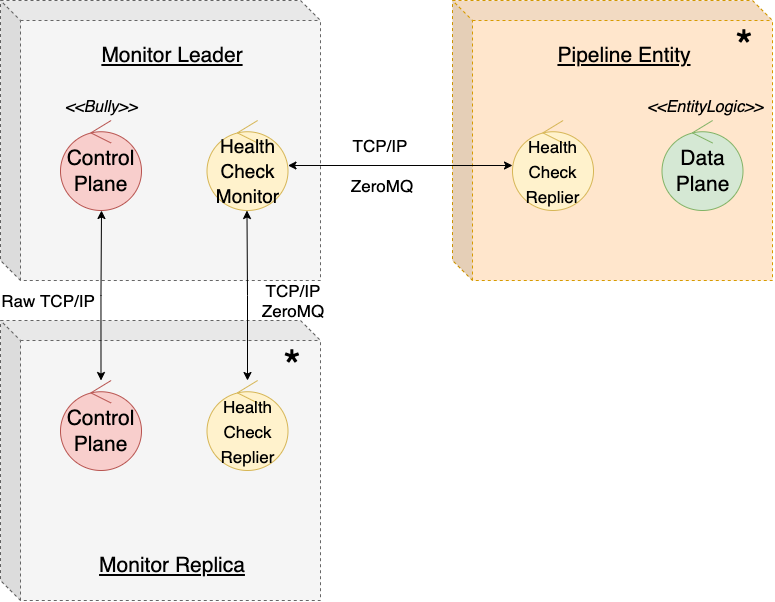

The diagram above was exported from draw.io. Its source (the exported page's mxGraphModel, read from the mxfile embedded in the PNG):
<mxGraphModel dx="1501" dy="1883" grid="1" gridSize="10" guides="1" tooltips="1" connect="1" arrows="1" fold="1" page="1" pageScale="1" pageWidth="850" pageHeight="1100" math="0" shadow="0">
  <root>
    <mxCell id="0" />
    <mxCell id="1" parent="0" />
    <mxCell id="2" value="" style="shape=cube;whiteSpace=wrap;html=1;boundedLbl=1;backgroundOutline=1;darkOpacity=0.05;darkOpacity2=0.1;dashed=1;fontSize=10;fillColor=#ffe6cc;strokeColor=#d79b00;" vertex="1" parent="1">
      <mxGeometry x="1132" y="-830" width="320" height="280" as="geometry" />
    </mxCell>
    <mxCell id="3" value="" style="shape=cube;whiteSpace=wrap;html=1;boundedLbl=1;backgroundOutline=1;darkOpacity=0.05;darkOpacity2=0.1;dashed=1;fontSize=10;fillColor=#f5f5f5;fontColor=#333333;strokeColor=#666666;" vertex="1" parent="1">
      <mxGeometry x="680" y="-830" width="320" height="280" as="geometry" />
    </mxCell>
    <mxCell id="4" value="&lt;font style=&quot;font-size: 21px;&quot;&gt;&lt;u&gt;Monitor Leader&lt;/u&gt;&lt;br&gt;&lt;/font&gt;" style="text;html=1;strokeColor=none;fillColor=none;align=center;verticalAlign=middle;whiteSpace=wrap;rounded=0;dashed=1;fontSize=10;" vertex="1" parent="1">
      <mxGeometry x="762" y="-790" width="180" height="30" as="geometry" />
    </mxCell>
    <mxCell id="5" value="Control Plane" style="ellipse;shape=umlControl;whiteSpace=wrap;html=1;fontSize=21;fillColor=#f8cecc;strokeColor=#b85450;" vertex="1" parent="1">
      <mxGeometry x="740" y="-710" width="81" height="90" as="geometry" />
    </mxCell>
    <mxCell id="6" style="edgeStyle=orthogonalEdgeStyle;rounded=0;orthogonalLoop=1;jettySize=auto;html=1;fontSize=17;startArrow=classic;startFill=1;" edge="1" source="7" target="17" parent="1">
      <mxGeometry relative="1" as="geometry" />
    </mxCell>
    <mxCell id="7" value="&lt;font style=&quot;font-size: 19px;&quot;&gt;Health&lt;br&gt;Check&lt;br&gt;Monitor&lt;/font&gt;" style="ellipse;shape=umlControl;whiteSpace=wrap;html=1;fontSize=21;fillColor=#fff2cc;strokeColor=#d6b656;" vertex="1" parent="1">
      <mxGeometry x="886.5" y="-710" width="81" height="90" as="geometry" />
    </mxCell>
    <mxCell id="8" value="&lt;i&gt;&lt;font style=&quot;font-size: 16px;&quot;&gt;&amp;lt;&amp;lt;Bully&amp;gt;&amp;gt;&lt;/font&gt;&lt;/i&gt;" style="text;html=1;strokeColor=none;fillColor=none;align=center;verticalAlign=middle;whiteSpace=wrap;rounded=0;fontSize=21;" vertex="1" parent="1">
      <mxGeometry x="750.5" y="-740" width="60" height="30" as="geometry" />
    </mxCell>
    <mxCell id="9" value="" style="shape=cube;whiteSpace=wrap;html=1;boundedLbl=1;backgroundOutline=1;darkOpacity=0.05;darkOpacity2=0.1;dashed=1;fontSize=10;fillColor=#f5f5f5;fontColor=#333333;strokeColor=#666666;" vertex="1" parent="1">
      <mxGeometry x="680" y="-510" width="320" height="280" as="geometry" />
    </mxCell>
    <mxCell id="10" value="&lt;font style=&quot;font-size: 21px;&quot;&gt;&lt;u style=&quot;&quot;&gt;Monitor Replica&lt;/u&gt;&lt;br&gt;&lt;/font&gt;" style="text;html=1;strokeColor=none;fillColor=none;align=center;verticalAlign=middle;whiteSpace=wrap;rounded=0;dashed=1;fontSize=10;" vertex="1" parent="1">
      <mxGeometry x="762" y="-280" width="180" height="30" as="geometry" />
    </mxCell>
    <mxCell id="11" style="edgeStyle=orthogonalEdgeStyle;rounded=0;orthogonalLoop=1;jettySize=auto;html=1;fontSize=16;startArrow=classic;startFill=1;" edge="1" source="12" parent="1">
      <mxGeometry relative="1" as="geometry">
        <mxPoint x="781" y="-620" as="targetPoint" />
      </mxGeometry>
    </mxCell>
    <mxCell id="12" value="Control Plane" style="ellipse;shape=umlControl;whiteSpace=wrap;html=1;fontSize=21;fillColor=#f8cecc;strokeColor=#b85450;" vertex="1" parent="1">
      <mxGeometry x="740" y="-450" width="81" height="90" as="geometry" />
    </mxCell>
    <mxCell id="13" value="&lt;font style=&quot;font-size: 45px;&quot;&gt;*&lt;/font&gt;" style="text;html=1;strokeColor=none;fillColor=none;align=center;verticalAlign=middle;whiteSpace=wrap;rounded=0;fontSize=16;" vertex="1" parent="1">
      <mxGeometry x="942" y="-480" width="60" height="30" as="geometry" />
    </mxCell>
    <mxCell id="14" value="&lt;font size=&quot;1&quot; style=&quot;&quot;&gt;&lt;span style=&quot;font-size: 17px;&quot;&gt;Raw TCP/IP&lt;/span&gt;&lt;/font&gt;" style="text;html=1;strokeColor=none;fillColor=none;align=center;verticalAlign=middle;whiteSpace=wrap;rounded=0;fontSize=45;" vertex="1" parent="1">
      <mxGeometry x="680" y="-545" width="96" height="10" as="geometry" />
    </mxCell>
    <mxCell id="15" style="edgeStyle=orthogonalEdgeStyle;rounded=0;orthogonalLoop=1;jettySize=auto;html=1;exitX=0.5;exitY=1;exitDx=0;exitDy=0;fontSize=17;startArrow=classic;startFill=1;" edge="1" source="14" target="14" parent="1">
      <mxGeometry relative="1" as="geometry" />
    </mxCell>
    <mxCell id="16" value="&lt;font style=&quot;font-size: 21px;&quot;&gt;&lt;u style=&quot;&quot;&gt;Pipeline Entity&lt;/u&gt;&lt;br&gt;&lt;/font&gt;" style="text;html=1;strokeColor=none;fillColor=none;align=center;verticalAlign=middle;whiteSpace=wrap;rounded=0;dashed=1;fontSize=10;" vertex="1" parent="1">
      <mxGeometry x="1214" y="-790" width="180" height="30" as="geometry" />
    </mxCell>
    <mxCell id="17" value="&lt;font style=&quot;font-size: 17px;&quot;&gt;Health&lt;br&gt;Check&lt;br&gt;Replier&lt;/font&gt;" style="ellipse;shape=umlControl;whiteSpace=wrap;html=1;fontSize=21;fillColor=#fff2cc;strokeColor=#d6b656;" vertex="1" parent="1">
      <mxGeometry x="1192" y="-710" width="81" height="90" as="geometry" />
    </mxCell>
    <mxCell id="18" value="Data Plane" style="ellipse;shape=umlControl;whiteSpace=wrap;html=1;fontSize=21;fillColor=#d5e8d4;strokeColor=#82b366;" vertex="1" parent="1">
      <mxGeometry x="1341.5" y="-710" width="81" height="90" as="geometry" />
    </mxCell>
    <mxCell id="19" value="&lt;font size=&quot;1&quot; style=&quot;&quot;&gt;&lt;span style=&quot;font-size: 17px;&quot;&gt;TCP/IP&lt;/span&gt;&lt;/font&gt;" style="text;html=1;strokeColor=none;fillColor=none;align=center;verticalAlign=middle;whiteSpace=wrap;rounded=0;fontSize=45;" vertex="1" parent="1">
      <mxGeometry x="1012" y="-700" width="96" height="10" as="geometry" />
    </mxCell>
    <mxCell id="20" value="&lt;font size=&quot;1&quot; style=&quot;&quot;&gt;&lt;span style=&quot;font-size: 17px;&quot;&gt;ZeroMQ&lt;/span&gt;&lt;/font&gt;" style="text;html=1;strokeColor=none;fillColor=none;align=center;verticalAlign=middle;whiteSpace=wrap;rounded=0;fontSize=45;" vertex="1" parent="1">
      <mxGeometry x="1014" y="-660" width="96" height="10" as="geometry" />
    </mxCell>
    <mxCell id="21" value="&lt;i&gt;&lt;font style=&quot;font-size: 16px;&quot;&gt;&amp;lt;&amp;lt;EntityLogic&amp;gt;&amp;gt;&lt;/font&gt;&lt;/i&gt;" style="text;html=1;strokeColor=none;fillColor=none;align=center;verticalAlign=middle;whiteSpace=wrap;rounded=0;fontSize=21;" vertex="1" parent="1">
      <mxGeometry x="1355" y="-740" width="60" height="30" as="geometry" />
    </mxCell>
    <mxCell id="22" value="&lt;font style=&quot;font-size: 45px;&quot;&gt;*&lt;/font&gt;" style="text;html=1;strokeColor=none;fillColor=none;align=center;verticalAlign=middle;whiteSpace=wrap;rounded=0;fontSize=16;" vertex="1" parent="1">
      <mxGeometry x="1394" y="-800" width="60" height="30" as="geometry" />
    </mxCell>
    <mxCell id="23" value="&lt;font style=&quot;font-size: 17px;&quot;&gt;Health&lt;br&gt;Check&lt;br&gt;Replier&lt;/font&gt;" style="ellipse;shape=umlControl;whiteSpace=wrap;html=1;fontSize=21;fillColor=#fff2cc;strokeColor=#d6b656;" vertex="1" parent="1">
      <mxGeometry x="886.5" y="-450" width="81" height="90" as="geometry" />
    </mxCell>
    <mxCell id="24" style="edgeStyle=orthogonalEdgeStyle;rounded=0;orthogonalLoop=1;jettySize=auto;html=1;fontSize=16;startArrow=classic;startFill=1;" edge="1" source="23" parent="1">
      <mxGeometry relative="1" as="geometry">
        <mxPoint x="926.47" y="-480" as="sourcePoint" />
        <mxPoint x="926.4700000000003" y="-620" as="targetPoint" />
      </mxGeometry>
    </mxCell>
    <mxCell id="25" value="&lt;font size=&quot;1&quot; style=&quot;&quot;&gt;&lt;span style=&quot;font-size: 17px;&quot;&gt;TCP/IP&lt;/span&gt;&lt;/font&gt;" style="text;html=1;strokeColor=none;fillColor=none;align=center;verticalAlign=middle;whiteSpace=wrap;rounded=0;fontSize=45;" vertex="1" parent="1">
      <mxGeometry x="925" y="-555" width="96" height="10" as="geometry" />
    </mxCell>
    <mxCell id="26" value="&lt;font size=&quot;1&quot; style=&quot;&quot;&gt;&lt;span style=&quot;font-size: 17px;&quot;&gt;ZeroMQ&lt;/span&gt;&lt;/font&gt;" style="text;html=1;strokeColor=none;fillColor=none;align=center;verticalAlign=middle;whiteSpace=wrap;rounded=0;fontSize=45;" vertex="1" parent="1">
      <mxGeometry x="925" y="-535" width="96" height="10" as="geometry" />
    </mxCell>
  </root>
</mxGraphModel>